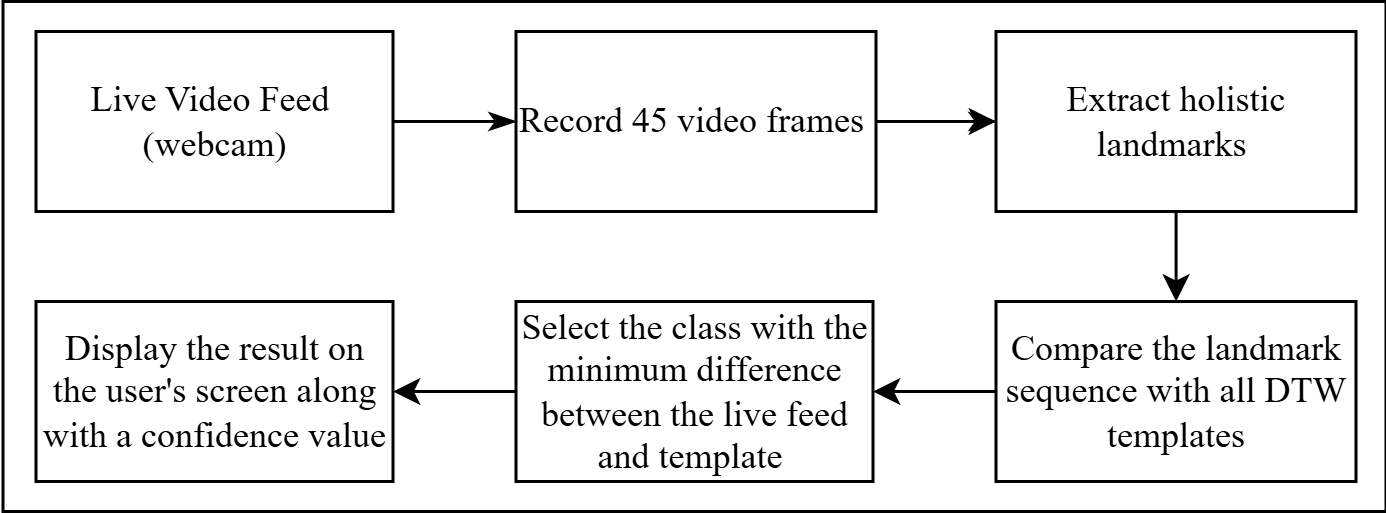

The diagram above was exported from draw.io. Its source (the exported page's mxGraphModel, read from the mxfile embedded in the PNG):
<mxGraphModel dx="683" dy="749" grid="1" gridSize="10" guides="1" tooltips="1" connect="1" arrows="1" fold="1" page="1" pageScale="1" pageWidth="827" pageHeight="1500" math="0" shadow="0">
  <root>
    <mxCell id="0" />
    <mxCell id="1" parent="0" />
    <mxCell id="2" parent="1" style="rounded=0;fillColor=none;whiteSpace=wrap;fontFamily=Times New Roman;" value="" vertex="1">
      <mxGeometry height="170" width="461" x="34.5" y="310" as="geometry" />
    </mxCell>
    <mxCell id="3" edge="1" parent="1" source="13" style="edgeStyle=orthogonalEdgeStyle;rounded=0;orthogonalLoop=1;jettySize=auto;html=1;" target="10" value="">
      <mxGeometry relative="1" as="geometry" />
    </mxCell>
    <mxCell id="4" edge="1" parent="1" source="5" style="edgeStyle=orthogonalEdgeStyle;rounded=0;orthogonalLoop=1;jettySize=auto;html=1;" target="14" value="">
      <mxGeometry relative="1" as="geometry" />
    </mxCell>
    <mxCell id="5" parent="1" style="fontFamily=Times New Roman;whiteSpace=wrap;" value="Select the class with the minimum difference between the live feed and template " vertex="1">
      <mxGeometry height="60" width="119" x="205.5" y="410" as="geometry" />
    </mxCell>
    <mxCell id="6" edge="1" parent="1" source="7" style="edgeStyle=orthogonalEdgeStyle;rounded=0;orthogonalLoop=1;jettySize=auto;fontFamily=Times New Roman;endArrow=classicThin;endFill=1;entryX=0;entryY=0.5;entryDx=0;entryDy=0;exitX=1;exitY=0.5;exitDx=0;exitDy=0;" target="11" value="">
      <mxGeometry relative="1" as="geometry" />
    </mxCell>
    <mxCell id="7" parent="1" style="rounded=0;fontFamily=Times New Roman;whiteSpace=wrap;" value="Live Video Feed &#10;(webcam)" vertex="1">
      <mxGeometry height="60" width="119" x="45.5" y="320" as="geometry" />
    </mxCell>
    <mxCell id="8" edge="1" parent="1" source="11" style="edgeStyle=orthogonalEdgeStyle;rounded=0;orthogonalLoop=1;jettySize=auto;fontFamily=Times New Roman;endArrow=classicThin;endFill=1;exitX=1;exitY=0.5;exitDx=0;exitDy=0;entryX=0;entryY=0.5;entryDx=0;entryDy=0;" target="13" value="">
      <mxGeometry relative="1" as="geometry" />
    </mxCell>
    <mxCell id="9" edge="1" parent="1" source="10" style="edgeStyle=orthogonalEdgeStyle;rounded=0;orthogonalLoop=1;jettySize=auto;html=1;" target="5" value="">
      <mxGeometry relative="1" as="geometry" />
    </mxCell>
    <mxCell id="10" parent="1" style="fontFamily=Times New Roman;whiteSpace=wrap;" value="Compare the landmark sequence with all DTW templates" vertex="1">
      <mxGeometry height="60" width="120" x="365.5" y="410" as="geometry" />
    </mxCell>
    <mxCell id="11" parent="1" style="rounded=0;fontFamily=Times New Roman;whiteSpace=wrap;" value="Record 45 video frames " vertex="1">
      <mxGeometry height="60" width="120" x="205.5" y="320" as="geometry" />
    </mxCell>
    <mxCell id="12" edge="1" parent="1" source="11" style="edgeStyle=orthogonalEdgeStyle;rounded=0;orthogonalLoop=1;jettySize=auto;html=1;" target="13" value="">
      <mxGeometry relative="1" as="geometry">
        <mxPoint x="314.5" y="345" as="sourcePoint" />
        <mxPoint x="385.5" y="400" as="targetPoint" />
      </mxGeometry>
    </mxCell>
    <mxCell id="13" parent="1" style="fontFamily=Times New Roman;whiteSpace=wrap;" value="Extract holistic landmarks " vertex="1">
      <mxGeometry height="60" width="120" x="365.5" y="320" as="geometry" />
    </mxCell>
    <mxCell id="14" parent="1" style="fontFamily=Times New Roman;whiteSpace=wrap;" value="Display the result on the user's screen along with a confidence value" vertex="1">
      <mxGeometry height="60" width="119" x="45.5" y="410" as="geometry" />
    </mxCell>
  </root>
</mxGraphModel>